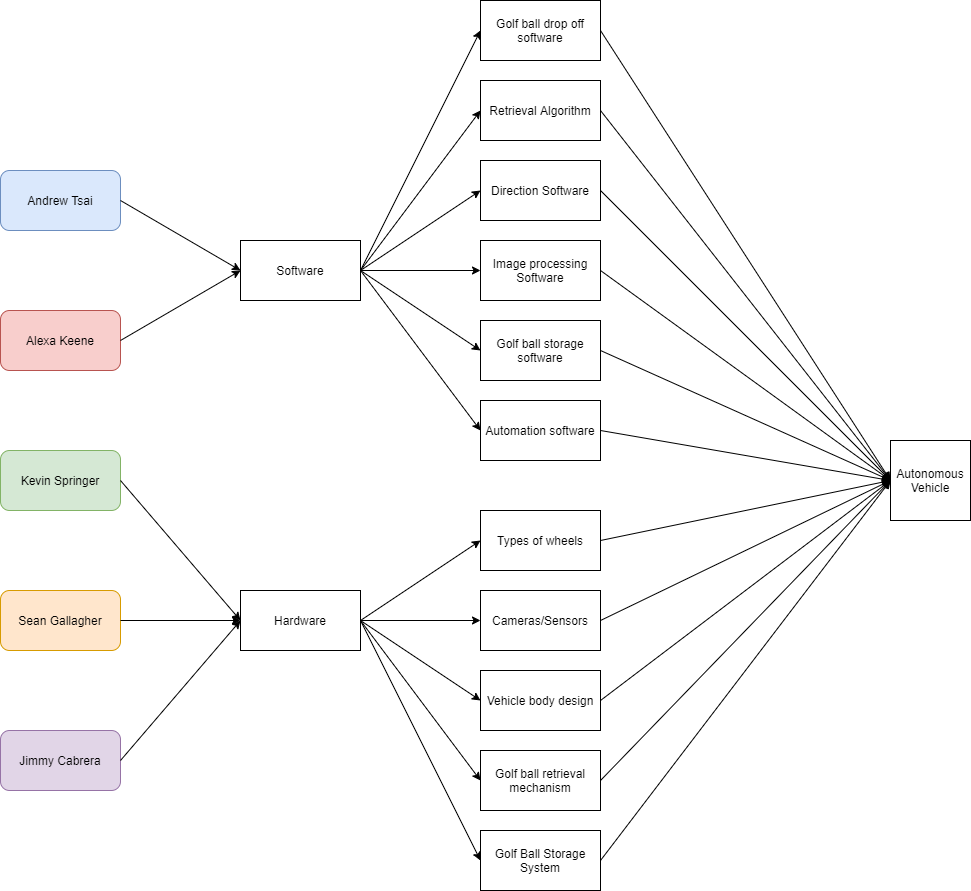

The diagram above was exported from draw.io. Its source (the exported page's mxGraphModel, read from the mxfile embedded in the PNG):
<mxGraphModel dx="1422" dy="794" grid="1" gridSize="10" guides="1" tooltips="1" connect="1" arrows="1" fold="1" page="1" pageScale="1" pageWidth="850" pageHeight="1100" math="0" shadow="0">
  <root>
    <mxCell id="0" />
    <mxCell id="1" parent="0" />
    <mxCell id="Y8u-0-MN6DTjeWjltAM9-1" value="Sean Gallagher" style="rounded=1;whiteSpace=wrap;html=1;fillColor=#ffe6cc;strokeColor=#d79b00;" parent="1" vertex="1">
      <mxGeometry x="40" y="600" width="120" height="60" as="geometry" />
    </mxCell>
    <mxCell id="Y8u-0-MN6DTjeWjltAM9-2" value="Kevin Springer" style="rounded=1;whiteSpace=wrap;html=1;fillColor=#d5e8d4;strokeColor=#82b366;" parent="1" vertex="1">
      <mxGeometry x="40" y="460" width="120" height="60" as="geometry" />
    </mxCell>
    <mxCell id="Y8u-0-MN6DTjeWjltAM9-3" value="Alexa Keene" style="rounded=1;whiteSpace=wrap;html=1;fillColor=#f8cecc;strokeColor=#b85450;" parent="1" vertex="1">
      <mxGeometry x="40" y="320" width="120" height="60" as="geometry" />
    </mxCell>
    <mxCell id="Y8u-0-MN6DTjeWjltAM9-4" value="Andrew Tsai" style="rounded=1;whiteSpace=wrap;html=1;fillColor=#dae8fc;strokeColor=#6c8ebf;" parent="1" vertex="1">
      <mxGeometry x="40" y="180" width="120" height="60" as="geometry" />
    </mxCell>
    <mxCell id="Y8u-0-MN6DTjeWjltAM9-5" value="Jimmy Cabrera" style="rounded=1;whiteSpace=wrap;html=1;fillColor=#e1d5e7;strokeColor=#9673a6;" parent="1" vertex="1">
      <mxGeometry x="40" y="740" width="120" height="60" as="geometry" />
    </mxCell>
    <mxCell id="Y8u-0-MN6DTjeWjltAM9-7" value="Software" style="rounded=0;whiteSpace=wrap;html=1;" parent="1" vertex="1">
      <mxGeometry x="280" y="250" width="120" height="60" as="geometry" />
    </mxCell>
    <mxCell id="Y8u-0-MN6DTjeWjltAM9-8" value="Hardware" style="rounded=0;whiteSpace=wrap;html=1;" parent="1" vertex="1">
      <mxGeometry x="280" y="600" width="120" height="60" as="geometry" />
    </mxCell>
    <mxCell id="Y8u-0-MN6DTjeWjltAM9-9" value="" style="endArrow=classic;html=1;exitX=1;exitY=0.5;exitDx=0;exitDy=0;entryX=0;entryY=0.5;entryDx=0;entryDy=0;" parent="1" source="Y8u-0-MN6DTjeWjltAM9-4" target="Y8u-0-MN6DTjeWjltAM9-7" edge="1">
      <mxGeometry width="50" height="50" relative="1" as="geometry">
        <mxPoint x="400" y="580" as="sourcePoint" />
        <mxPoint x="450" y="530" as="targetPoint" />
      </mxGeometry>
    </mxCell>
    <mxCell id="Y8u-0-MN6DTjeWjltAM9-10" value="" style="endArrow=classic;html=1;exitX=1;exitY=0.5;exitDx=0;exitDy=0;entryX=0;entryY=0.5;entryDx=0;entryDy=0;" parent="1" source="Y8u-0-MN6DTjeWjltAM9-3" target="Y8u-0-MN6DTjeWjltAM9-7" edge="1">
      <mxGeometry width="50" height="50" relative="1" as="geometry">
        <mxPoint x="400" y="580" as="sourcePoint" />
        <mxPoint x="450" y="530" as="targetPoint" />
      </mxGeometry>
    </mxCell>
    <mxCell id="Y8u-0-MN6DTjeWjltAM9-11" value="" style="endArrow=classic;html=1;exitX=1;exitY=0.5;exitDx=0;exitDy=0;entryX=0;entryY=0.5;entryDx=0;entryDy=0;" parent="1" source="Y8u-0-MN6DTjeWjltAM9-2" target="Y8u-0-MN6DTjeWjltAM9-8" edge="1">
      <mxGeometry width="50" height="50" relative="1" as="geometry">
        <mxPoint x="400" y="580" as="sourcePoint" />
        <mxPoint x="450" y="530" as="targetPoint" />
      </mxGeometry>
    </mxCell>
    <mxCell id="Y8u-0-MN6DTjeWjltAM9-12" value="" style="endArrow=classic;html=1;exitX=1;exitY=0.5;exitDx=0;exitDy=0;entryX=0;entryY=0.5;entryDx=0;entryDy=0;" parent="1" source="Y8u-0-MN6DTjeWjltAM9-1" target="Y8u-0-MN6DTjeWjltAM9-8" edge="1">
      <mxGeometry width="50" height="50" relative="1" as="geometry">
        <mxPoint x="400" y="580" as="sourcePoint" />
        <mxPoint x="450" y="530" as="targetPoint" />
      </mxGeometry>
    </mxCell>
    <mxCell id="Y8u-0-MN6DTjeWjltAM9-13" value="" style="endArrow=classic;html=1;exitX=1;exitY=0.5;exitDx=0;exitDy=0;entryX=0;entryY=0.5;entryDx=0;entryDy=0;" parent="1" source="Y8u-0-MN6DTjeWjltAM9-5" target="Y8u-0-MN6DTjeWjltAM9-8" edge="1">
      <mxGeometry width="50" height="50" relative="1" as="geometry">
        <mxPoint x="400" y="580" as="sourcePoint" />
        <mxPoint x="450" y="530" as="targetPoint" />
      </mxGeometry>
    </mxCell>
    <mxCell id="Y8u-0-MN6DTjeWjltAM9-15" value="Autonomous Vehicle" style="whiteSpace=wrap;html=1;aspect=fixed;" parent="1" vertex="1">
      <mxGeometry x="930" y="450" width="80" height="80" as="geometry" />
    </mxCell>
    <mxCell id="Y8u-0-MN6DTjeWjltAM9-16" value="Direction Software" style="rounded=0;whiteSpace=wrap;html=1;" parent="1" vertex="1">
      <mxGeometry x="520" y="170" width="120" height="60" as="geometry" />
    </mxCell>
    <mxCell id="Y8u-0-MN6DTjeWjltAM9-17" value="Image processing Software" style="rounded=0;whiteSpace=wrap;html=1;" parent="1" vertex="1">
      <mxGeometry x="520" y="250" width="120" height="60" as="geometry" />
    </mxCell>
    <mxCell id="Y8u-0-MN6DTjeWjltAM9-18" value="Retrieval Algorithm" style="rounded=0;whiteSpace=wrap;html=1;" parent="1" vertex="1">
      <mxGeometry x="520" y="90" width="120" height="60" as="geometry" />
    </mxCell>
    <mxCell id="Y8u-0-MN6DTjeWjltAM9-19" value="Cameras/Sensors" style="rounded=0;whiteSpace=wrap;html=1;" parent="1" vertex="1">
      <mxGeometry x="520" y="600" width="120" height="60" as="geometry" />
    </mxCell>
    <mxCell id="Y8u-0-MN6DTjeWjltAM9-20" value="Types of wheels" style="rounded=0;whiteSpace=wrap;html=1;" parent="1" vertex="1">
      <mxGeometry x="520" y="520" width="120" height="60" as="geometry" />
    </mxCell>
    <mxCell id="Y8u-0-MN6DTjeWjltAM9-21" value="Vehicle body design" style="rounded=0;whiteSpace=wrap;html=1;" parent="1" vertex="1">
      <mxGeometry x="520" y="680" width="120" height="60" as="geometry" />
    </mxCell>
    <mxCell id="Y8u-0-MN6DTjeWjltAM9-22" value="Golf ball retrieval mechanism" style="rounded=0;whiteSpace=wrap;html=1;" parent="1" vertex="1">
      <mxGeometry x="520" y="760" width="120" height="60" as="geometry" />
    </mxCell>
    <mxCell id="Y8u-0-MN6DTjeWjltAM9-23" value="Golf Ball Storage System" style="rounded=0;whiteSpace=wrap;html=1;" parent="1" vertex="1">
      <mxGeometry x="520" y="840" width="120" height="60" as="geometry" />
    </mxCell>
    <mxCell id="Y8u-0-MN6DTjeWjltAM9-24" value="Golf ball storage software" style="rounded=0;whiteSpace=wrap;html=1;" parent="1" vertex="1">
      <mxGeometry x="520" y="330" width="120" height="60" as="geometry" />
    </mxCell>
    <mxCell id="Y8u-0-MN6DTjeWjltAM9-25" value="Golf ball drop off software" style="rounded=0;whiteSpace=wrap;html=1;" parent="1" vertex="1">
      <mxGeometry x="520" y="10" width="120" height="60" as="geometry" />
    </mxCell>
    <mxCell id="Y8u-0-MN6DTjeWjltAM9-26" value="Automation software" style="rounded=0;whiteSpace=wrap;html=1;" parent="1" vertex="1">
      <mxGeometry x="520" y="410" width="120" height="60" as="geometry" />
    </mxCell>
    <mxCell id="q-G2MEu79OpjG97HDevv-2" value="" style="endArrow=classic;html=1;exitX=1;exitY=0.5;exitDx=0;exitDy=0;entryX=0;entryY=0.5;entryDx=0;entryDy=0;" parent="1" source="Y8u-0-MN6DTjeWjltAM9-8" target="Y8u-0-MN6DTjeWjltAM9-23" edge="1">
      <mxGeometry width="50" height="50" relative="1" as="geometry">
        <mxPoint x="700" y="550" as="sourcePoint" />
        <mxPoint x="750" y="500" as="targetPoint" />
      </mxGeometry>
    </mxCell>
    <mxCell id="q-G2MEu79OpjG97HDevv-3" value="" style="endArrow=classic;html=1;entryX=0;entryY=0.5;entryDx=0;entryDy=0;" parent="1" target="Y8u-0-MN6DTjeWjltAM9-22" edge="1">
      <mxGeometry width="50" height="50" relative="1" as="geometry">
        <mxPoint x="400" y="630" as="sourcePoint" />
        <mxPoint x="750" y="500" as="targetPoint" />
      </mxGeometry>
    </mxCell>
    <mxCell id="q-G2MEu79OpjG97HDevv-4" value="" style="endArrow=classic;html=1;exitX=1;exitY=0.5;exitDx=0;exitDy=0;entryX=0;entryY=0.5;entryDx=0;entryDy=0;" parent="1" source="Y8u-0-MN6DTjeWjltAM9-8" target="Y8u-0-MN6DTjeWjltAM9-21" edge="1">
      <mxGeometry width="50" height="50" relative="1" as="geometry">
        <mxPoint x="700" y="550" as="sourcePoint" />
        <mxPoint x="750" y="500" as="targetPoint" />
      </mxGeometry>
    </mxCell>
    <mxCell id="q-G2MEu79OpjG97HDevv-5" value="" style="endArrow=classic;html=1;exitX=1;exitY=0.5;exitDx=0;exitDy=0;entryX=0;entryY=0.5;entryDx=0;entryDy=0;" parent="1" source="Y8u-0-MN6DTjeWjltAM9-8" target="Y8u-0-MN6DTjeWjltAM9-19" edge="1">
      <mxGeometry width="50" height="50" relative="1" as="geometry">
        <mxPoint x="700" y="550" as="sourcePoint" />
        <mxPoint x="750" y="500" as="targetPoint" />
      </mxGeometry>
    </mxCell>
    <mxCell id="q-G2MEu79OpjG97HDevv-6" value="" style="endArrow=classic;html=1;exitX=1;exitY=0.5;exitDx=0;exitDy=0;entryX=0;entryY=0.5;entryDx=0;entryDy=0;" parent="1" source="Y8u-0-MN6DTjeWjltAM9-8" target="Y8u-0-MN6DTjeWjltAM9-20" edge="1">
      <mxGeometry width="50" height="50" relative="1" as="geometry">
        <mxPoint x="700" y="550" as="sourcePoint" />
        <mxPoint x="750" y="500" as="targetPoint" />
      </mxGeometry>
    </mxCell>
    <mxCell id="q-G2MEu79OpjG97HDevv-7" value="" style="endArrow=classic;html=1;exitX=1;exitY=0.5;exitDx=0;exitDy=0;entryX=0;entryY=0.5;entryDx=0;entryDy=0;" parent="1" source="Y8u-0-MN6DTjeWjltAM9-7" target="Y8u-0-MN6DTjeWjltAM9-26" edge="1">
      <mxGeometry width="50" height="50" relative="1" as="geometry">
        <mxPoint x="700" y="550" as="sourcePoint" />
        <mxPoint x="750" y="500" as="targetPoint" />
      </mxGeometry>
    </mxCell>
    <mxCell id="q-G2MEu79OpjG97HDevv-8" value="" style="endArrow=classic;html=1;entryX=0;entryY=0.5;entryDx=0;entryDy=0;" parent="1" target="Y8u-0-MN6DTjeWjltAM9-24" edge="1">
      <mxGeometry width="50" height="50" relative="1" as="geometry">
        <mxPoint x="400" y="280" as="sourcePoint" />
        <mxPoint x="750" y="500" as="targetPoint" />
      </mxGeometry>
    </mxCell>
    <mxCell id="q-G2MEu79OpjG97HDevv-9" value="" style="endArrow=classic;html=1;entryX=0;entryY=0.5;entryDx=0;entryDy=0;" parent="1" target="Y8u-0-MN6DTjeWjltAM9-17" edge="1">
      <mxGeometry width="50" height="50" relative="1" as="geometry">
        <mxPoint x="400" y="280" as="sourcePoint" />
        <mxPoint x="750" y="500" as="targetPoint" />
      </mxGeometry>
    </mxCell>
    <mxCell id="q-G2MEu79OpjG97HDevv-10" value="" style="endArrow=classic;html=1;entryX=0;entryY=0.5;entryDx=0;entryDy=0;" parent="1" target="Y8u-0-MN6DTjeWjltAM9-16" edge="1">
      <mxGeometry width="50" height="50" relative="1" as="geometry">
        <mxPoint x="400" y="280" as="sourcePoint" />
        <mxPoint x="750" y="500" as="targetPoint" />
      </mxGeometry>
    </mxCell>
    <mxCell id="q-G2MEu79OpjG97HDevv-11" value="" style="endArrow=classic;html=1;exitX=1;exitY=0.5;exitDx=0;exitDy=0;entryX=0;entryY=0.5;entryDx=0;entryDy=0;" parent="1" source="Y8u-0-MN6DTjeWjltAM9-7" target="Y8u-0-MN6DTjeWjltAM9-18" edge="1">
      <mxGeometry width="50" height="50" relative="1" as="geometry">
        <mxPoint x="700" y="550" as="sourcePoint" />
        <mxPoint x="750" y="500" as="targetPoint" />
      </mxGeometry>
    </mxCell>
    <mxCell id="q-G2MEu79OpjG97HDevv-12" value="" style="endArrow=classic;html=1;exitX=1;exitY=0.5;exitDx=0;exitDy=0;entryX=0;entryY=0.5;entryDx=0;entryDy=0;" parent="1" source="Y8u-0-MN6DTjeWjltAM9-7" target="Y8u-0-MN6DTjeWjltAM9-25" edge="1">
      <mxGeometry width="50" height="50" relative="1" as="geometry">
        <mxPoint x="700" y="550" as="sourcePoint" />
        <mxPoint x="750" y="500" as="targetPoint" />
      </mxGeometry>
    </mxCell>
    <mxCell id="q-G2MEu79OpjG97HDevv-15" value="" style="endArrow=classic;html=1;exitX=1;exitY=0.5;exitDx=0;exitDy=0;entryX=0;entryY=0.5;entryDx=0;entryDy=0;" parent="1" source="Y8u-0-MN6DTjeWjltAM9-23" target="Y8u-0-MN6DTjeWjltAM9-15" edge="1">
      <mxGeometry width="50" height="50" relative="1" as="geometry">
        <mxPoint x="700" y="550" as="sourcePoint" />
        <mxPoint x="750" y="500" as="targetPoint" />
      </mxGeometry>
    </mxCell>
    <mxCell id="q-G2MEu79OpjG97HDevv-16" value="" style="endArrow=classic;html=1;exitX=1;exitY=0.5;exitDx=0;exitDy=0;entryX=0;entryY=0.5;entryDx=0;entryDy=0;" parent="1" source="Y8u-0-MN6DTjeWjltAM9-22" target="Y8u-0-MN6DTjeWjltAM9-15" edge="1">
      <mxGeometry width="50" height="50" relative="1" as="geometry">
        <mxPoint x="700" y="550" as="sourcePoint" />
        <mxPoint x="750" y="500" as="targetPoint" />
      </mxGeometry>
    </mxCell>
    <mxCell id="q-G2MEu79OpjG97HDevv-17" value="" style="endArrow=classic;html=1;exitX=1;exitY=0.5;exitDx=0;exitDy=0;entryX=0;entryY=0.5;entryDx=0;entryDy=0;" parent="1" source="Y8u-0-MN6DTjeWjltAM9-21" target="Y8u-0-MN6DTjeWjltAM9-15" edge="1">
      <mxGeometry width="50" height="50" relative="1" as="geometry">
        <mxPoint x="700" y="550" as="sourcePoint" />
        <mxPoint x="750" y="500" as="targetPoint" />
      </mxGeometry>
    </mxCell>
    <mxCell id="q-G2MEu79OpjG97HDevv-18" value="" style="endArrow=classic;html=1;exitX=1;exitY=0.5;exitDx=0;exitDy=0;" parent="1" source="Y8u-0-MN6DTjeWjltAM9-19" edge="1">
      <mxGeometry width="50" height="50" relative="1" as="geometry">
        <mxPoint x="700" y="550" as="sourcePoint" />
        <mxPoint x="930" y="490" as="targetPoint" />
      </mxGeometry>
    </mxCell>
    <mxCell id="q-G2MEu79OpjG97HDevv-19" value="" style="endArrow=classic;html=1;exitX=1;exitY=0.5;exitDx=0;exitDy=0;" parent="1" source="Y8u-0-MN6DTjeWjltAM9-20" edge="1">
      <mxGeometry width="50" height="50" relative="1" as="geometry">
        <mxPoint x="700" y="550" as="sourcePoint" />
        <mxPoint x="930" y="490" as="targetPoint" />
      </mxGeometry>
    </mxCell>
    <mxCell id="q-G2MEu79OpjG97HDevv-20" value="" style="endArrow=classic;html=1;exitX=1;exitY=0.5;exitDx=0;exitDy=0;" parent="1" source="Y8u-0-MN6DTjeWjltAM9-24" edge="1">
      <mxGeometry width="50" height="50" relative="1" as="geometry">
        <mxPoint x="700" y="550" as="sourcePoint" />
        <mxPoint x="930" y="490" as="targetPoint" />
      </mxGeometry>
    </mxCell>
    <mxCell id="q-G2MEu79OpjG97HDevv-21" value="" style="endArrow=classic;html=1;exitX=1;exitY=0.5;exitDx=0;exitDy=0;entryX=0;entryY=0.5;entryDx=0;entryDy=0;" parent="1" source="Y8u-0-MN6DTjeWjltAM9-17" target="Y8u-0-MN6DTjeWjltAM9-15" edge="1">
      <mxGeometry width="50" height="50" relative="1" as="geometry">
        <mxPoint x="700" y="550" as="sourcePoint" />
        <mxPoint x="750" y="500" as="targetPoint" />
      </mxGeometry>
    </mxCell>
    <mxCell id="q-G2MEu79OpjG97HDevv-22" value="" style="endArrow=classic;html=1;exitX=1;exitY=0.5;exitDx=0;exitDy=0;entryX=0;entryY=0.5;entryDx=0;entryDy=0;" parent="1" source="Y8u-0-MN6DTjeWjltAM9-16" target="Y8u-0-MN6DTjeWjltAM9-15" edge="1">
      <mxGeometry width="50" height="50" relative="1" as="geometry">
        <mxPoint x="700" y="550" as="sourcePoint" />
        <mxPoint x="750" y="500" as="targetPoint" />
      </mxGeometry>
    </mxCell>
    <mxCell id="q-G2MEu79OpjG97HDevv-23" value="" style="endArrow=classic;html=1;exitX=1;exitY=0.5;exitDx=0;exitDy=0;" parent="1" source="Y8u-0-MN6DTjeWjltAM9-18" edge="1">
      <mxGeometry width="50" height="50" relative="1" as="geometry">
        <mxPoint x="700" y="550" as="sourcePoint" />
        <mxPoint x="930" y="490" as="targetPoint" />
      </mxGeometry>
    </mxCell>
    <mxCell id="q-G2MEu79OpjG97HDevv-24" value="" style="endArrow=classic;html=1;exitX=1;exitY=0.5;exitDx=0;exitDy=0;entryX=0;entryY=0.5;entryDx=0;entryDy=0;" parent="1" source="Y8u-0-MN6DTjeWjltAM9-25" target="Y8u-0-MN6DTjeWjltAM9-15" edge="1">
      <mxGeometry width="50" height="50" relative="1" as="geometry">
        <mxPoint x="700" y="550" as="sourcePoint" />
        <mxPoint x="750" y="500" as="targetPoint" />
      </mxGeometry>
    </mxCell>
    <mxCell id="oWBxFgoI9sPT_bMTCYpN-1" value="" style="endArrow=classic;html=1;exitX=1;exitY=0.5;exitDx=0;exitDy=0;" edge="1" parent="1" source="Y8u-0-MN6DTjeWjltAM9-26">
      <mxGeometry width="50" height="50" relative="1" as="geometry">
        <mxPoint x="700" y="530" as="sourcePoint" />
        <mxPoint x="930" y="490" as="targetPoint" />
      </mxGeometry>
    </mxCell>
  </root>
</mxGraphModel>